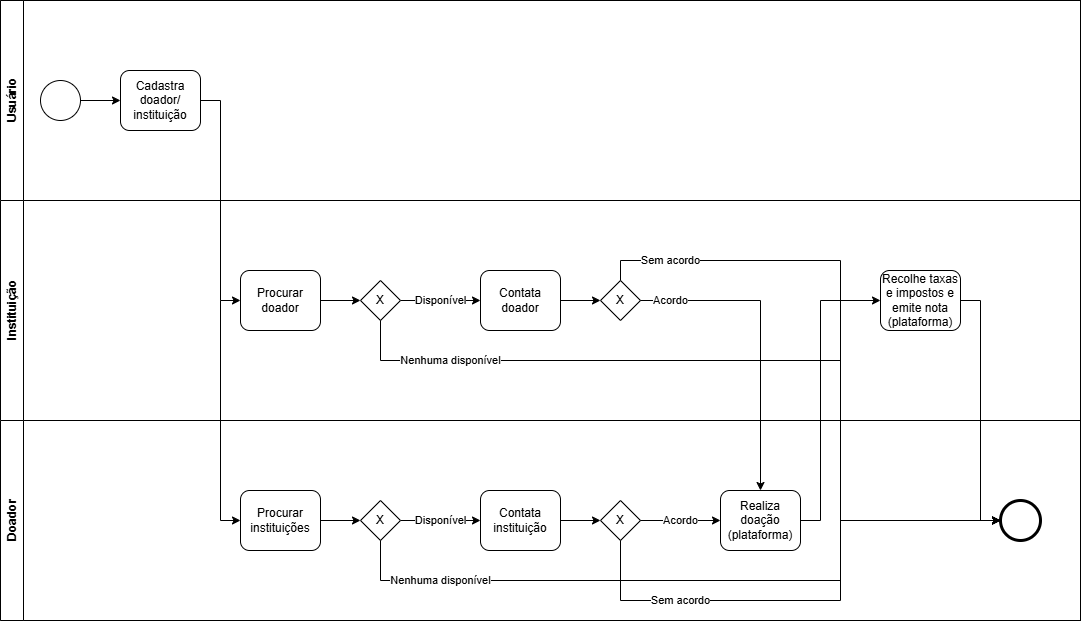

The diagram above was exported from draw.io. Its source (the exported page's mxGraphModel, read from the mxfile embedded in the PNG):
<mxGraphModel dx="2940" dy="1123" grid="1" gridSize="10" guides="1" tooltips="1" connect="1" arrows="1" fold="1" page="1" pageScale="1" pageWidth="827" pageHeight="1169" math="0" shadow="0">
  <root>
    <mxCell id="0" />
    <mxCell id="1" parent="0" />
    <mxCell id="2" value="" style="group" vertex="1" connectable="0" parent="1">
      <mxGeometry x="40" y="640" width="1090" height="630" as="geometry" />
    </mxCell>
    <mxCell id="3" value="" style="group" vertex="1" connectable="0" parent="2">
      <mxGeometry width="1090" height="630" as="geometry" />
    </mxCell>
    <mxCell id="4" value="" style="rounded=0;whiteSpace=wrap;html=1;" vertex="1" parent="3">
      <mxGeometry width="1080" height="620" as="geometry" />
    </mxCell>
    <mxCell id="5" value="Instituição" style="swimlane;horizontal=0;whiteSpace=wrap;html=1;" vertex="1" parent="3">
      <mxGeometry y="200" width="1080" height="220" as="geometry" />
    </mxCell>
    <mxCell id="6" value="Procurar doador" style="rounded=1;whiteSpace=wrap;html=1;" vertex="1" parent="5">
      <mxGeometry x="240" y="70" width="80" height="60" as="geometry" />
    </mxCell>
    <mxCell id="7" value="Contata doador" style="rounded=1;whiteSpace=wrap;html=1;" vertex="1" parent="5">
      <mxGeometry x="480" y="70" width="80" height="60" as="geometry" />
    </mxCell>
    <mxCell id="8" value="Disponível" style="endArrow=classic;html=1;rounded=0;exitX=1;exitY=0.5;exitDx=0;exitDy=0;entryX=0;entryY=0.5;entryDx=0;entryDy=0;" edge="1" parent="5" source="9" target="7">
      <mxGeometry width="50" height="50" relative="1" as="geometry">
        <mxPoint x="300" y="110" as="sourcePoint" />
        <mxPoint x="350" y="60" as="targetPoint" />
      </mxGeometry>
    </mxCell>
    <mxCell id="9" value="X" style="rhombus;whiteSpace=wrap;html=1;" vertex="1" parent="5">
      <mxGeometry x="360" y="80" width="40" height="40" as="geometry" />
    </mxCell>
    <mxCell id="10" value="" style="endArrow=classic;html=1;rounded=0;exitX=1;exitY=0.5;exitDx=0;exitDy=0;entryX=0;entryY=0.5;entryDx=0;entryDy=0;" edge="1" parent="5" source="6" target="9">
      <mxGeometry width="50" height="50" relative="1" as="geometry">
        <mxPoint x="360" y="940" as="sourcePoint" />
        <mxPoint x="520" y="940" as="targetPoint" />
      </mxGeometry>
    </mxCell>
    <mxCell id="11" value="X" style="rhombus;whiteSpace=wrap;html=1;" vertex="1" parent="5">
      <mxGeometry x="600" y="80" width="40" height="40" as="geometry" />
    </mxCell>
    <mxCell id="12" value="" style="endArrow=classic;html=1;rounded=0;entryX=0;entryY=0.5;entryDx=0;entryDy=0;exitX=1;exitY=0.5;exitDx=0;exitDy=0;" edge="1" parent="5" source="7" target="11">
      <mxGeometry width="50" height="50" relative="1" as="geometry">
        <mxPoint x="300" y="210" as="sourcePoint" />
        <mxPoint x="350" y="160" as="targetPoint" />
      </mxGeometry>
    </mxCell>
    <mxCell id="13" value="Recolhe taxas e impostos e emite nota (plataforma)" style="rounded=1;whiteSpace=wrap;html=1;" vertex="1" parent="5">
      <mxGeometry x="880" y="70" width="80" height="60" as="geometry" />
    </mxCell>
    <mxCell id="14" value="Doador" style="swimlane;horizontal=0;whiteSpace=wrap;html=1;" vertex="1" parent="3">
      <mxGeometry y="420" width="1080" height="200" as="geometry" />
    </mxCell>
    <mxCell id="15" value="Procurar instituições" style="rounded=1;whiteSpace=wrap;html=1;" vertex="1" parent="14">
      <mxGeometry x="240" y="70" width="80" height="60" as="geometry" />
    </mxCell>
    <mxCell id="16" value="Contata instituição" style="rounded=1;whiteSpace=wrap;html=1;" vertex="1" parent="14">
      <mxGeometry x="480" y="70" width="80" height="60" as="geometry" />
    </mxCell>
    <mxCell id="17" value="Disponível" style="endArrow=classic;html=1;rounded=0;exitX=1;exitY=0.5;exitDx=0;exitDy=0;entryX=0;entryY=0.5;entryDx=0;entryDy=0;" edge="1" parent="14" source="18" target="16">
      <mxGeometry width="50" height="50" relative="1" as="geometry">
        <mxPoint x="300" y="-90" as="sourcePoint" />
        <mxPoint x="350" y="-140" as="targetPoint" />
      </mxGeometry>
    </mxCell>
    <mxCell id="18" value="X" style="rhombus;whiteSpace=wrap;html=1;" vertex="1" parent="14">
      <mxGeometry x="360" y="80" width="40" height="40" as="geometry" />
    </mxCell>
    <mxCell id="19" value="" style="endArrow=classic;html=1;rounded=0;exitX=1;exitY=0.5;exitDx=0;exitDy=0;entryX=0;entryY=0.5;entryDx=0;entryDy=0;" edge="1" parent="14" source="15" target="18">
      <mxGeometry width="50" height="50" relative="1" as="geometry">
        <mxPoint x="360" y="1140" as="sourcePoint" />
        <mxPoint x="520" y="1140" as="targetPoint" />
      </mxGeometry>
    </mxCell>
    <mxCell id="20" value="" style="ellipse;whiteSpace=wrap;html=1;aspect=fixed;strokeWidth=3;" vertex="1" parent="14">
      <mxGeometry x="1000" y="80" width="40" height="40" as="geometry" />
    </mxCell>
    <mxCell id="21" value="Nenhuma disponível" style="endArrow=classic;html=1;rounded=0;entryX=0;entryY=0.5;entryDx=0;entryDy=0;exitX=0.5;exitY=1;exitDx=0;exitDy=0;" edge="1" parent="14" source="18" target="20">
      <mxGeometry x="-0.7222" width="50" height="50" relative="1" as="geometry">
        <mxPoint x="300" y="90" as="sourcePoint" />
        <mxPoint x="350" y="40" as="targetPoint" />
        <Array as="points">
          <mxPoint x="380" y="160" />
          <mxPoint x="840" y="160" />
          <mxPoint x="840" y="100" />
        </Array>
        <mxPoint as="offset" />
      </mxGeometry>
    </mxCell>
    <mxCell id="22" value="X" style="rhombus;whiteSpace=wrap;html=1;" vertex="1" parent="14">
      <mxGeometry x="600" y="80" width="40" height="40" as="geometry" />
    </mxCell>
    <mxCell id="23" value="" style="endArrow=classic;html=1;rounded=0;entryX=0;entryY=0.5;entryDx=0;entryDy=0;exitX=1;exitY=0.5;exitDx=0;exitDy=0;" edge="1" parent="14" source="16" target="22">
      <mxGeometry width="50" height="50" relative="1" as="geometry">
        <mxPoint x="300" y="-110" as="sourcePoint" />
        <mxPoint x="350" y="-160" as="targetPoint" />
      </mxGeometry>
    </mxCell>
    <mxCell id="24" value="Realiza doação (plataforma)" style="rounded=1;whiteSpace=wrap;html=1;" vertex="1" parent="14">
      <mxGeometry x="720" y="70" width="80" height="60" as="geometry" />
    </mxCell>
    <mxCell id="25" value="Acordo" style="endArrow=classic;html=1;rounded=0;exitX=1;exitY=0.5;exitDx=0;exitDy=0;entryX=0;entryY=0.5;entryDx=0;entryDy=0;" edge="1" parent="14" source="22" target="24">
      <mxGeometry width="50" height="50" relative="1" as="geometry">
        <mxPoint x="300" y="-110" as="sourcePoint" />
        <mxPoint x="350" y="-160" as="targetPoint" />
      </mxGeometry>
    </mxCell>
    <mxCell id="26" value="Sem acordo" style="endArrow=classic;html=1;rounded=0;exitX=0.5;exitY=1;exitDx=0;exitDy=0;entryX=0;entryY=0.5;entryDx=0;entryDy=0;" edge="1" parent="14" source="22" target="20">
      <mxGeometry x="-0.5385" width="50" height="50" relative="1" as="geometry">
        <mxPoint x="300" y="90" as="sourcePoint" />
        <mxPoint x="350" y="40" as="targetPoint" />
        <Array as="points">
          <mxPoint x="620" y="180" />
          <mxPoint x="840" y="180" />
          <mxPoint x="840" y="100" />
        </Array>
        <mxPoint as="offset" />
      </mxGeometry>
    </mxCell>
    <mxCell id="27" value="" style="endArrow=classic;html=1;rounded=0;entryX=0;entryY=0.5;entryDx=0;entryDy=0;" edge="1" parent="3" target="6">
      <mxGeometry width="50" height="50" relative="1" as="geometry">
        <mxPoint x="220" y="300" as="sourcePoint" />
        <mxPoint x="350" y="360" as="targetPoint" />
      </mxGeometry>
    </mxCell>
    <mxCell id="28" value="Nenhuma disponível" style="endArrow=classic;html=1;rounded=0;exitX=0.5;exitY=1;exitDx=0;exitDy=0;entryX=0;entryY=0.5;entryDx=0;entryDy=0;" edge="1" parent="3" source="9" target="20">
      <mxGeometry x="-0.7317" width="50" height="50" relative="1" as="geometry">
        <mxPoint x="390" y="550" as="sourcePoint" />
        <mxPoint x="720" y="520" as="targetPoint" />
        <Array as="points">
          <mxPoint x="380" y="360" />
          <mxPoint x="840" y="360" />
          <mxPoint x="840" y="520" />
        </Array>
        <mxPoint as="offset" />
      </mxGeometry>
    </mxCell>
    <mxCell id="29" value="Acordo" style="endArrow=classic;html=1;rounded=0;entryX=0.5;entryY=0;entryDx=0;entryDy=0;exitX=1;exitY=0.5;exitDx=0;exitDy=0;" edge="1" parent="3" source="11" target="24">
      <mxGeometry x="-0.8065" width="50" height="50" relative="1" as="geometry">
        <mxPoint x="300" y="510" as="sourcePoint" />
        <mxPoint x="350" y="460" as="targetPoint" />
        <Array as="points">
          <mxPoint x="760" y="300" />
        </Array>
        <mxPoint as="offset" />
      </mxGeometry>
    </mxCell>
    <mxCell id="30" value="Sem acordo" style="endArrow=classic;html=1;rounded=0;entryX=0;entryY=0.5;entryDx=0;entryDy=0;" edge="1" parent="3" target="20">
      <mxGeometry x="-0.7879" width="50" height="50" relative="1" as="geometry">
        <mxPoint x="620" y="280" as="sourcePoint" />
        <mxPoint x="350" y="460" as="targetPoint" />
        <Array as="points">
          <mxPoint x="620" y="260" />
          <mxPoint x="840" y="260" />
          <mxPoint x="840" y="520" />
        </Array>
        <mxPoint as="offset" />
      </mxGeometry>
    </mxCell>
    <mxCell id="31" value="" style="endArrow=classic;html=1;rounded=0;entryX=0;entryY=0.5;entryDx=0;entryDy=0;exitX=1;exitY=0.5;exitDx=0;exitDy=0;" edge="1" parent="3" source="24" target="13">
      <mxGeometry width="50" height="50" relative="1" as="geometry">
        <mxPoint x="300" y="510" as="sourcePoint" />
        <mxPoint x="350" y="460" as="targetPoint" />
        <Array as="points">
          <mxPoint x="820" y="520" />
          <mxPoint x="820" y="300" />
        </Array>
      </mxGeometry>
    </mxCell>
    <mxCell id="32" value="" style="endArrow=classic;html=1;rounded=0;entryX=0;entryY=0.5;entryDx=0;entryDy=0;exitX=1;exitY=0.5;exitDx=0;exitDy=0;" edge="1" parent="3" source="13" target="20">
      <mxGeometry width="50" height="50" relative="1" as="geometry">
        <mxPoint x="690" y="330" as="sourcePoint" />
        <mxPoint x="740" y="280" as="targetPoint" />
        <Array as="points">
          <mxPoint x="980" y="300" />
          <mxPoint x="980" y="520" />
        </Array>
      </mxGeometry>
    </mxCell>
    <mxCell id="33" value="Usuário" style="swimlane;horizontal=0;whiteSpace=wrap;html=1;fillStyle=solid;gradientColor=none;" vertex="1" parent="2">
      <mxGeometry width="1080" height="200" as="geometry" />
    </mxCell>
    <mxCell id="34" value="" style="ellipse;whiteSpace=wrap;html=1;aspect=fixed;" vertex="1" parent="33">
      <mxGeometry x="40" y="80" width="40" height="40" as="geometry" />
    </mxCell>
    <mxCell id="35" value="Cadastra doador/&lt;div&gt;instituição&lt;/div&gt;" style="rounded=1;whiteSpace=wrap;html=1;" vertex="1" parent="33">
      <mxGeometry x="120" y="70" width="80" height="60" as="geometry" />
    </mxCell>
    <mxCell id="36" value="" style="endArrow=classic;html=1;rounded=0;exitX=1;exitY=0.5;exitDx=0;exitDy=0;entryX=0;entryY=0.5;entryDx=0;entryDy=0;" edge="1" parent="33" source="34" target="35">
      <mxGeometry width="50" height="50" relative="1" as="geometry">
        <mxPoint x="300" y="40" as="sourcePoint" />
        <mxPoint x="350" y="-10" as="targetPoint" />
      </mxGeometry>
    </mxCell>
    <mxCell id="37" value="" style="endArrow=classic;html=1;rounded=0;exitX=1;exitY=0.5;exitDx=0;exitDy=0;entryX=0;entryY=0.5;entryDx=0;entryDy=0;" edge="1" parent="2" source="35" target="15">
      <mxGeometry width="50" height="50" relative="1" as="geometry">
        <mxPoint x="300" y="410" as="sourcePoint" />
        <mxPoint x="350" y="360" as="targetPoint" />
        <Array as="points">
          <mxPoint x="220" y="100" />
          <mxPoint x="220" y="300" />
          <mxPoint x="220" y="520" />
        </Array>
      </mxGeometry>
    </mxCell>
  </root>
</mxGraphModel>